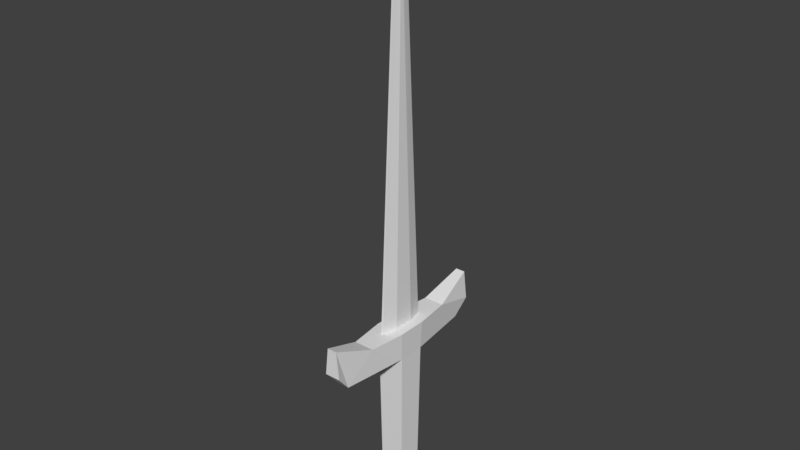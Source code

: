 # Source: SwordBlendNGR.blend  (saved by Blender 2.79.0; exported with 4.5.12 LTS)
import bpy
from mathutils import Matrix  # noqa: F401  (used for matrix-valued properties, if any)

bpy.ops.wm.read_factory_settings(use_empty=True)
scene = bpy.context.scene
scene.name = 'Scene'

# ---- collections
col_collection_1 = bpy.data.collections.new('Collection 1'); scene.collection.children.link(col_collection_1)

# ---- materials (node trees are filled in below, after node groups)
mat_material = bpy.data.materials.new('Material')
mat_material.alpha_threshold = 0.0
mat_material.use_transparent_shadow = False
mat_material.roughness = 0.5
mat_material.line_color = (0.0, 0.0, 0.0, 1.0)

# ---- material node trees

# ---- world
world_world = bpy.data.worlds.new('World'); scene.world = world_world
world_world.color = (0.05088, 0.05088, 0.05088)
world_world.use_sun_shadow = False
world_world.sun_shadow_jitter_overblur = 0.0
world_world.cycles.sampling_method = 'MANUAL'

# ---- meshes
me_cube = bpy.data.meshes.new('Cube')
me_cube.from_pydata([(0.6157, 0.6157, -1.0), (0.6157, -0.6157, -1.0), (-0.6157, -0.6157, -1.0), (-0.6157, 0.6157, -1.0), (0.6977, 0.6977, 1.0), (0.6977, -0.6977, 1.0), (-0.6977, -0.6977, 1.0), (-0.6977, 0.6977, 1.0), (0.7476, 0.7476, 1.397), (0.7476, -0.7476, 1.397), (-0.7476, 0.7476, 1.397), (-0.7476, -0.7476, 1.397), (0.2764, 4.003, 1.0), (-0.2764, 4.003, 1.0), (0.2764, -4.003, 1.0), (-0.2764, -4.003, 1.0), (0.5204, 2.579, 1.397), (-0.5204, 2.579, 1.397), (0.5204, -2.579, 1.397), (-0.5204, -2.579, 1.397), (0.4045, 4.707, 1.231), (-0.4045, 4.707, 1.231), (0.4045, -4.707, 1.231), (-0.4045, -4.707, 1.231), (0.2448, 4.707, 1.628), (-0.2448, 4.707, 1.628), (0.2448, -4.707, 1.628), (-0.2448, -4.707, 1.628), (0.2422, 0.5293, 1.397), (0.2422, -0.5293, 1.397), (-0.2422, 0.5293, 1.397), (-0.2422, -0.5293, 1.397), (0.0634, 1.288, 1.397), (-0.0634, 1.288, 1.397), (0.0634, -1.288, 1.397), (-0.0634, -1.288, 1.397), (0.08869, -2.682e-07, 6.865), (0.8113, -0.8113, -1.136), (-0.08869, 8.941e-08, 6.865), (0.8113, 0.8113, -1.136), (0.02322, 0.3113, 6.865), (-0.02322, 0.3113, 6.865), (0.02322, -0.3113, 6.865), (-0.02322, -0.3113, 6.865), (-0.8113, 0.8113, -1.136), (-0.8113, -0.8113, -1.136), (-0.6492, -0.6492, -1.251), (-0.6492, 0.6492, -1.251), (0.6492, -0.6492, -1.251), (0.6492, 0.6492, -1.251), (0.02609, -1.981e-07, 6.94), (-0.02609, -9.289e-08, 6.94), (0.006831, 0.0916, 6.94), (-0.006831, 0.0916, 6.94), (0.006831, -0.0916, 6.94), (-0.006831, -0.0916, 6.94), (0.2422, 0.5293, 1.397), (0.2422, -0.5293, 1.397), (-0.2422, 0.5293, 1.397), (-0.2422, -0.5293, 1.397)], [(56, 57), (59, 58)], [(1, 2, 45, 37), (6, 5, 14, 15), (0, 4, 5, 1), (1, 5, 6, 2), (2, 6, 7, 3), (4, 0, 3, 7), (19, 18, 34, 35), (5, 4, 8, 9), (7, 6, 11, 10), (9, 8, 28, 29), (18, 19, 27, 26), (19, 15, 23, 27), (7, 10, 17, 13), (11, 6, 15, 19), (8, 16, 32, 28), (4, 7, 13, 12), (8, 4, 12, 16), (5, 9, 18, 14), (23, 22, 26, 27), (20, 21, 25, 24), (15, 14, 22, 23), (16, 12, 20, 24), (14, 18, 26, 22), (17, 16, 24, 25), (12, 13, 21, 20), (13, 17, 25, 21), (29, 28, 36), (32, 33, 41, 40), (31, 35, 43, 38), (17, 10, 30, 33), (11, 19, 35, 31), (10, 11, 31, 30), (16, 17, 33, 32), (18, 9, 29, 34), (44, 39, 49, 47), (42, 36, 50, 54), (41, 38, 51, 53), (28, 32, 40, 36), (34, 29, 36, 42), (35, 34, 42, 43), (30, 31, 38), (33, 30, 38, 41), (3, 0, 39, 44), (0, 1, 37, 39), (2, 3, 44, 45), (49, 48, 46, 47), (45, 44, 47, 46), (39, 37, 48, 49), (37, 45, 46, 48), (50, 51, 55, 54), (51, 50, 52, 53), (40, 41, 53, 52), (36, 40, 52, 50), (38, 43, 55, 51), (43, 42, 54, 55)])
me_cube.materials.append(mat_material)
me_cube.use_remesh_preserve_volume = False
me_cube.use_remesh_preserve_attributes = False
me_cube.use_mirror_vertex_groups = False
me_cube.update()
arm_armature = bpy.data.armatures.new('Armature')  # bones are not reproduced

# ---- objects
ob_armature = bpy.data.objects.new('Armature', arm_armature)
ob_cube = bpy.data.objects.new('Cube', me_cube)

# ---- transforms, parenting, visibility, modifiers, constraints
ob_armature.location = (0.0, 0.0, -1.002)
ob_armature.scale = (1.0, 1.0, 8.796)
ob_armature.lineart.crease_threshold = 0.0
ob_cube.parent = ob_armature
ob_cube.matrix_parent_inverse = Matrix(((1.0, 0.0, 0.0, 0.0), (0.0, 1.0, 0.0, 0.0), (0.0, 0.0, 0.1137, 0.1139), (0.0, 0.0, 0.0, 1.0)))
ob_cube.location = (0.0, 0.0, 0.0)
ob_cube.scale = (0.3117, 0.3117, 1.122)
ob_cube.lock_rotations_4d = False
ob_cube.empty_display_type = 'ARROWS'
ob_cube.lineart.crease_threshold = 0.0
_vg = ob_cube.vertex_groups.new(name='Group')
_vg.add([0, 1, 2, 3, 4, 5, 6, 7, 8, 9, 10, 11, 12, 13, 14, 15, 16, 17, 18, 19, 20, 21, 22, 23, 24, 25, 26, 27, 28, 29, 30, 31, 32, 33, 34, 35, 36, 37, 38, 39, 40, 41, 42, 43, 44, 45, 46, 47, 48, 49, 50, 51, 52, 53, 54, 55, 56, 57, 58, 59], 1.0, 'REPLACE')
_vg = ob_cube.vertex_groups.new(name='Bone')
_vg.add([0, 1, 2, 3, 4, 5, 6, 7, 8, 9, 10, 11, 12, 13, 14, 15, 16, 17, 18, 19, 20, 21, 22, 23, 24, 25, 26, 27, 28, 29, 30, 31, 32, 33, 34, 35, 36, 37, 38, 39, 40, 41, 42, 43, 44, 45, 46, 47, 48, 49, 50, 51, 52, 53, 54, 55, 56, 57, 58, 59], 1.0, 'REPLACE')
_m = ob_cube.modifiers.new('Armature', 'ARMATURE')
_m.object = ob_armature

# ---- collection membership
col_collection_1.objects.link(ob_armature)
col_collection_1.objects.link(ob_cube)

# ---- scene / render settings (as saved in the file)
scene.frame_start = 1; scene.frame_end = 250; scene.frame_set(26)
scene.render.engine = 'BLENDER_EEVEE_NEXT'
scene.render.resolution_percentage = 50
scene.render.dither_intensity = 0.0
scene.cycles.use_denoising = False
scene.cycles.samples = 128
scene.cycles.sampling_pattern = 'TABULATED_SOBOL'
scene.cycles.use_adaptive_sampling = False
scene.cycles.use_light_tree = False
scene.cycles.blur_glossy = 0.0
scene.cycles.sample_clamp_indirect = 0.0
scene.view_settings.view_transform = 'Standard'
bpy.context.view_layer.update()

# ---- added for rendering (the .blend has no active camera and no usable light): camera, sun
cam_auto = bpy.data.cameras.new('AutoCamera')
cam_auto.lens = 50.0
cam_auto.sensor_width = 36.0
cam_auto.clip_end = 1000.0
ob_auto_camera = bpy.data.objects.new('AutoCamera', cam_auto)
scene.collection.objects.link(ob_auto_camera)
ob_auto_camera.location = (8.93753, -10.725, 10.3413)
ob_auto_camera.rotation_euler = (1.09748, -7.21219e-08, 0.694738)
scene.camera = ob_auto_camera
light_auto_sun = bpy.data.lights.new('AutoSun', 'SUN')
light_auto_sun.energy = 3.0
light_auto_sun.angle = 0.0523599
ob_auto_sun = bpy.data.objects.new('AutoSun', light_auto_sun)
scene.collection.objects.link(ob_auto_sun)
ob_auto_sun.rotation_euler = (0.872665, 0.174533, 0.523599)
bpy.context.view_layer.update()
